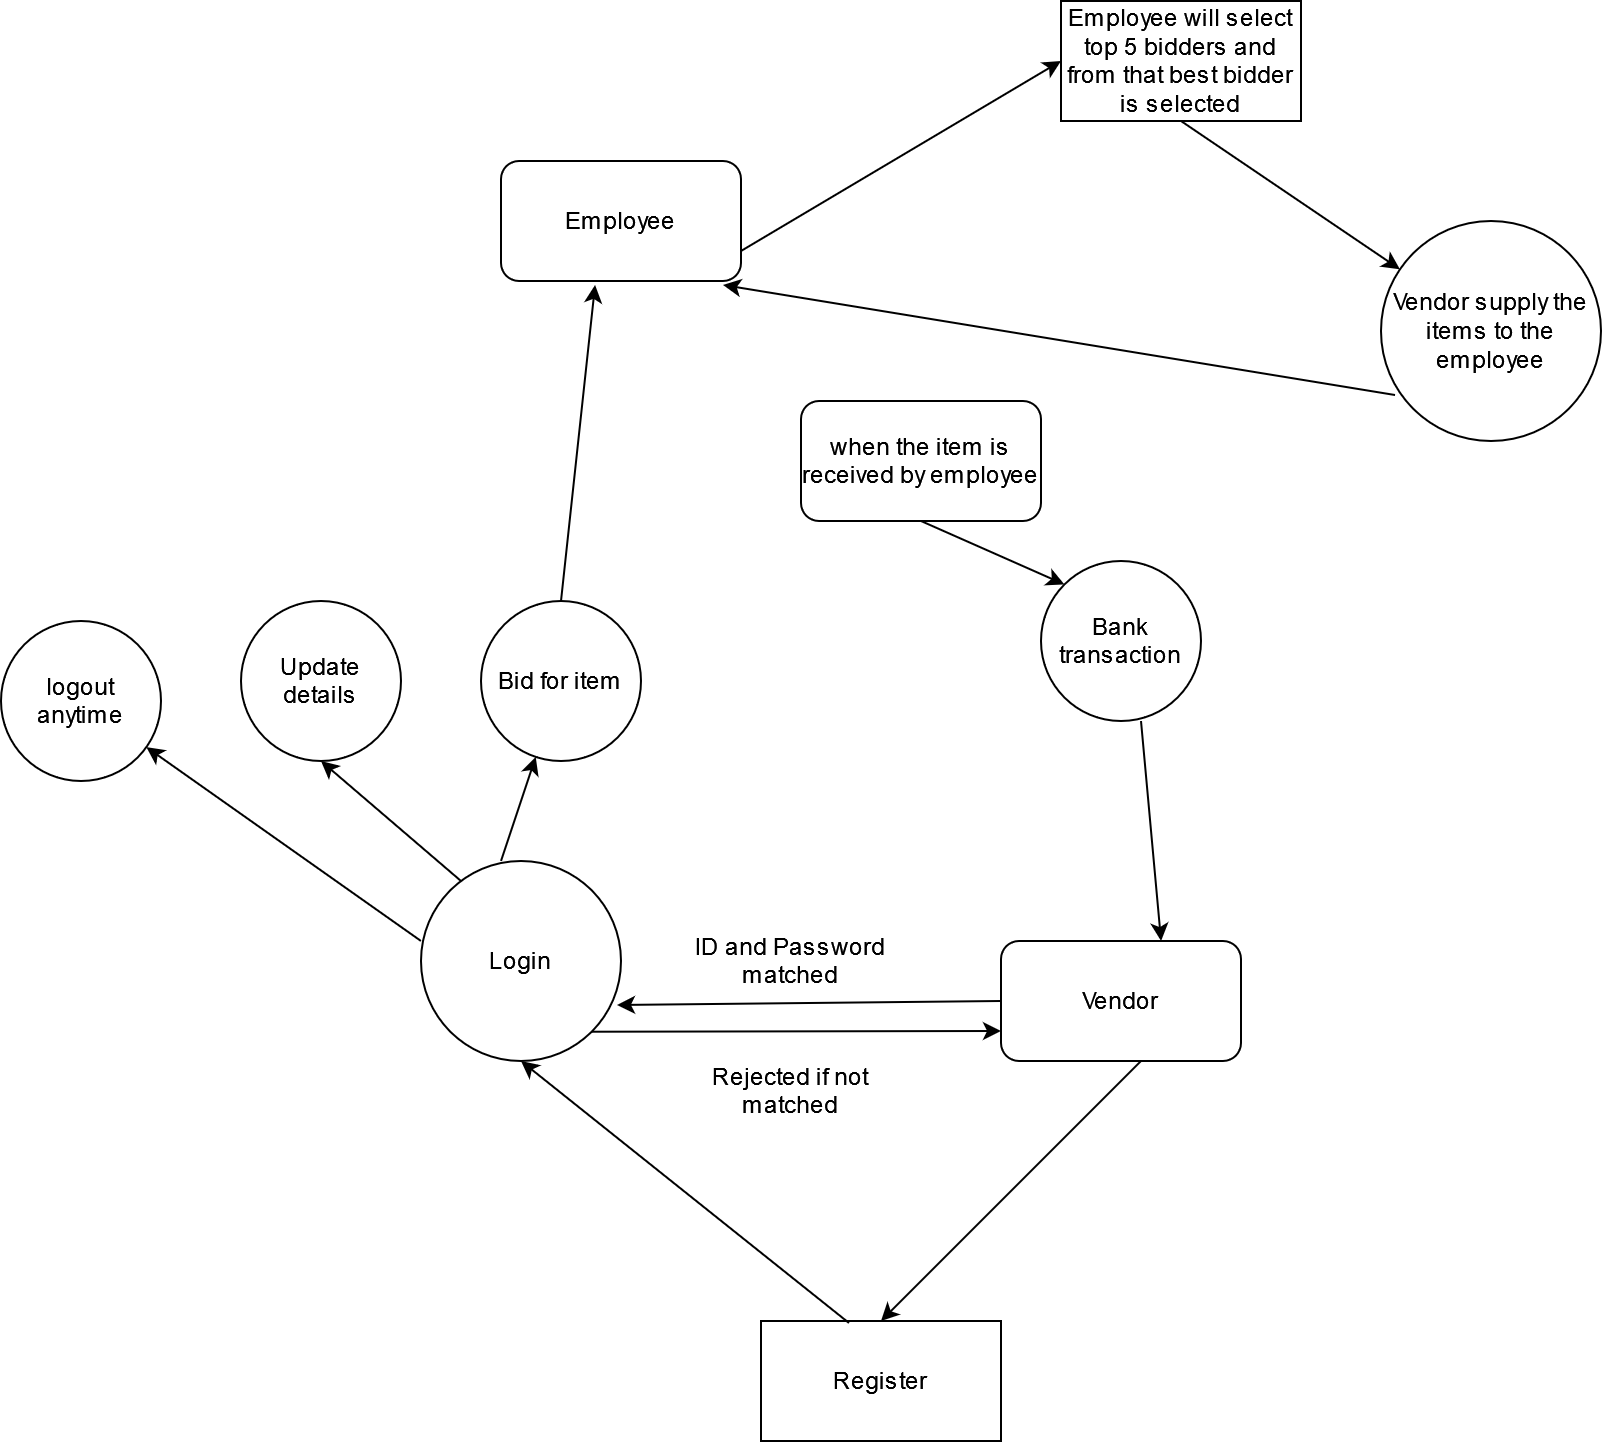

The diagram above was exported from draw.io. Its source (the exported page's mxGraphModel, read from the mxfile embedded in the PNG):
<mxGraphModel dx="1674" dy="741" grid="1" gridSize="10" guides="1" tooltips="1" connect="1" arrows="1" fold="1" page="1" pageScale="1" pageWidth="2500" pageHeight="2000" math="0" shadow="0">
  <root>
    <mxCell id="0" />
    <mxCell id="1" parent="0" />
    <mxCell id="QUNKn-E8gk01eyBy48_V-1" value="Register" style="rounded=0;whiteSpace=wrap;html=1;" vertex="1" parent="1">
      <mxGeometry x="1010" y="930" width="120" height="60" as="geometry" />
    </mxCell>
    <mxCell id="QUNKn-E8gk01eyBy48_V-2" value="Vendor" style="rounded=1;whiteSpace=wrap;html=1;" vertex="1" parent="1">
      <mxGeometry x="1130" y="740" width="120" height="60" as="geometry" />
    </mxCell>
    <mxCell id="QUNKn-E8gk01eyBy48_V-3" value="" style="endArrow=classic;html=1;rounded=0;exitX=0.367;exitY=0.017;exitDx=0;exitDy=0;exitPerimeter=0;entryX=0.5;entryY=1;entryDx=0;entryDy=0;entryPerimeter=0;" edge="1" parent="1" source="QUNKn-E8gk01eyBy48_V-1" target="QUNKn-E8gk01eyBy48_V-5">
      <mxGeometry width="50" height="50" relative="1" as="geometry">
        <mxPoint x="990" y="890" as="sourcePoint" />
        <mxPoint x="880" y="800" as="targetPoint" />
      </mxGeometry>
    </mxCell>
    <mxCell id="QUNKn-E8gk01eyBy48_V-4" value="" style="endArrow=classic;html=1;rounded=0;entryX=0.98;entryY=0.72;entryDx=0;entryDy=0;entryPerimeter=0;" edge="1" parent="1" target="QUNKn-E8gk01eyBy48_V-5">
      <mxGeometry width="50" height="50" relative="1" as="geometry">
        <mxPoint x="1130" y="770" as="sourcePoint" />
        <mxPoint x="940" y="770" as="targetPoint" />
      </mxGeometry>
    </mxCell>
    <mxCell id="QUNKn-E8gk01eyBy48_V-5" value="Login" style="ellipse;whiteSpace=wrap;html=1;aspect=fixed;" vertex="1" parent="1">
      <mxGeometry x="840" y="700" width="100" height="100" as="geometry" />
    </mxCell>
    <mxCell id="QUNKn-E8gk01eyBy48_V-6" value="" style="endArrow=classic;html=1;rounded=0;entryX=0;entryY=0.75;entryDx=0;entryDy=0;exitX=1;exitY=1;exitDx=0;exitDy=0;" edge="1" parent="1" source="QUNKn-E8gk01eyBy48_V-5" target="QUNKn-E8gk01eyBy48_V-2">
      <mxGeometry width="50" height="50" relative="1" as="geometry">
        <mxPoint x="920" y="785" as="sourcePoint" />
        <mxPoint x="1080" y="930" as="targetPoint" />
      </mxGeometry>
    </mxCell>
    <mxCell id="QUNKn-E8gk01eyBy48_V-7" value="ID and Password matched" style="text;html=1;strokeColor=none;fillColor=none;align=center;verticalAlign=middle;whiteSpace=wrap;rounded=0;" vertex="1" parent="1">
      <mxGeometry x="970" y="735" width="110" height="30" as="geometry" />
    </mxCell>
    <mxCell id="QUNKn-E8gk01eyBy48_V-8" value="Rejected if not matched" style="text;html=1;strokeColor=none;fillColor=none;align=center;verticalAlign=middle;whiteSpace=wrap;rounded=0;" vertex="1" parent="1">
      <mxGeometry x="970" y="800" width="110" height="30" as="geometry" />
    </mxCell>
    <mxCell id="QUNKn-E8gk01eyBy48_V-9" value="" style="endArrow=classic;html=1;rounded=0;" edge="1" parent="1">
      <mxGeometry width="50" height="50" relative="1" as="geometry">
        <mxPoint x="1200" y="800" as="sourcePoint" />
        <mxPoint x="1070" y="930" as="targetPoint" />
      </mxGeometry>
    </mxCell>
    <mxCell id="QUNKn-E8gk01eyBy48_V-10" value="" style="endArrow=classic;html=1;rounded=0;exitX=0.5;exitY=1;exitDx=0;exitDy=0;" edge="1" parent="1" source="QUNKn-E8gk01eyBy48_V-26" target="QUNKn-E8gk01eyBy48_V-15">
      <mxGeometry width="50" height="50" relative="1" as="geometry">
        <mxPoint x="1290" y="580" as="sourcePoint" />
        <mxPoint x="1360" y="510" as="targetPoint" />
      </mxGeometry>
    </mxCell>
    <mxCell id="QUNKn-E8gk01eyBy48_V-12" value="Bid for item" style="ellipse;whiteSpace=wrap;html=1;aspect=fixed;" vertex="1" parent="1">
      <mxGeometry x="870" y="570" width="80" height="80" as="geometry" />
    </mxCell>
    <mxCell id="QUNKn-E8gk01eyBy48_V-13" value="" style="endArrow=classic;html=1;rounded=0;" edge="1" parent="1" target="QUNKn-E8gk01eyBy48_V-12">
      <mxGeometry width="50" height="50" relative="1" as="geometry">
        <mxPoint x="880" y="700" as="sourcePoint" />
        <mxPoint x="790" y="620" as="targetPoint" />
      </mxGeometry>
    </mxCell>
    <mxCell id="QUNKn-E8gk01eyBy48_V-15" value="Vendor supply the items to the employee" style="ellipse;whiteSpace=wrap;html=1;aspect=fixed;" vertex="1" parent="1">
      <mxGeometry x="1320" y="380" width="110" height="110" as="geometry" />
    </mxCell>
    <mxCell id="QUNKn-E8gk01eyBy48_V-16" value="Employee" style="rounded=1;whiteSpace=wrap;html=1;" vertex="1" parent="1">
      <mxGeometry x="880" y="350" width="120" height="60" as="geometry" />
    </mxCell>
    <mxCell id="QUNKn-E8gk01eyBy48_V-17" value="" style="endArrow=classic;html=1;rounded=0;entryX=0.392;entryY=1.033;entryDx=0;entryDy=0;entryPerimeter=0;" edge="1" parent="1" target="QUNKn-E8gk01eyBy48_V-16">
      <mxGeometry width="50" height="50" relative="1" as="geometry">
        <mxPoint x="910" y="570" as="sourcePoint" />
        <mxPoint x="960" y="520" as="targetPoint" />
      </mxGeometry>
    </mxCell>
    <mxCell id="QUNKn-E8gk01eyBy48_V-21" value="Update details" style="ellipse;whiteSpace=wrap;html=1;aspect=fixed;" vertex="1" parent="1">
      <mxGeometry x="750" y="570" width="80" height="80" as="geometry" />
    </mxCell>
    <mxCell id="QUNKn-E8gk01eyBy48_V-22" value="logout anytime" style="ellipse;whiteSpace=wrap;html=1;aspect=fixed;" vertex="1" parent="1">
      <mxGeometry x="630" y="580" width="80" height="80" as="geometry" />
    </mxCell>
    <mxCell id="QUNKn-E8gk01eyBy48_V-23" value="" style="endArrow=classic;html=1;rounded=0;exitX=0;exitY=0.4;exitDx=0;exitDy=0;exitPerimeter=0;" edge="1" parent="1" source="QUNKn-E8gk01eyBy48_V-5" target="QUNKn-E8gk01eyBy48_V-22">
      <mxGeometry width="50" height="50" relative="1" as="geometry">
        <mxPoint x="740" y="775" as="sourcePoint" />
        <mxPoint x="790" y="725" as="targetPoint" />
      </mxGeometry>
    </mxCell>
    <mxCell id="QUNKn-E8gk01eyBy48_V-24" value="" style="endArrow=classic;html=1;rounded=0;entryX=0.5;entryY=1;entryDx=0;entryDy=0;" edge="1" parent="1" target="QUNKn-E8gk01eyBy48_V-21">
      <mxGeometry width="50" height="50" relative="1" as="geometry">
        <mxPoint x="860" y="710" as="sourcePoint" />
        <mxPoint x="800" y="660" as="targetPoint" />
      </mxGeometry>
    </mxCell>
    <mxCell id="QUNKn-E8gk01eyBy48_V-26" value="Employee will select top 5 bidders and from that best bidder is selected" style="rounded=0;whiteSpace=wrap;html=1;" vertex="1" parent="1">
      <mxGeometry x="1160" y="270" width="120" height="60" as="geometry" />
    </mxCell>
    <mxCell id="QUNKn-E8gk01eyBy48_V-27" value="" style="endArrow=classic;html=1;rounded=0;exitX=1;exitY=0.75;exitDx=0;exitDy=0;entryX=0;entryY=0.5;entryDx=0;entryDy=0;" edge="1" parent="1" source="QUNKn-E8gk01eyBy48_V-16" target="QUNKn-E8gk01eyBy48_V-26">
      <mxGeometry width="50" height="50" relative="1" as="geometry">
        <mxPoint x="990" y="550" as="sourcePoint" />
        <mxPoint x="1040" y="500" as="targetPoint" />
      </mxGeometry>
    </mxCell>
    <mxCell id="QUNKn-E8gk01eyBy48_V-30" value="" style="endArrow=classic;html=1;rounded=0;entryX=0.925;entryY=1.033;entryDx=0;entryDy=0;entryPerimeter=0;exitX=0.064;exitY=0.791;exitDx=0;exitDy=0;exitPerimeter=0;" edge="1" parent="1" source="QUNKn-E8gk01eyBy48_V-15" target="QUNKn-E8gk01eyBy48_V-16">
      <mxGeometry width="50" height="50" relative="1" as="geometry">
        <mxPoint x="1190" y="590" as="sourcePoint" />
        <mxPoint x="1240" y="540" as="targetPoint" />
      </mxGeometry>
    </mxCell>
    <mxCell id="QUNKn-E8gk01eyBy48_V-31" value="when the item is received by employee" style="rounded=1;whiteSpace=wrap;html=1;" vertex="1" parent="1">
      <mxGeometry x="1030" y="470" width="120" height="60" as="geometry" />
    </mxCell>
    <mxCell id="QUNKn-E8gk01eyBy48_V-32" value="" style="endArrow=classic;html=1;rounded=0;exitX=0.5;exitY=1;exitDx=0;exitDy=0;entryX=0;entryY=0;entryDx=0;entryDy=0;" edge="1" parent="1" source="QUNKn-E8gk01eyBy48_V-31" target="QUNKn-E8gk01eyBy48_V-33">
      <mxGeometry width="50" height="50" relative="1" as="geometry">
        <mxPoint x="1180" y="590" as="sourcePoint" />
        <mxPoint x="1140" y="580" as="targetPoint" />
      </mxGeometry>
    </mxCell>
    <mxCell id="QUNKn-E8gk01eyBy48_V-33" value="Bank transaction" style="ellipse;whiteSpace=wrap;html=1;aspect=fixed;" vertex="1" parent="1">
      <mxGeometry x="1150" y="550" width="80" height="80" as="geometry" />
    </mxCell>
    <mxCell id="QUNKn-E8gk01eyBy48_V-34" value="" style="endArrow=classic;html=1;rounded=0;entryX=0.667;entryY=0;entryDx=0;entryDy=0;entryPerimeter=0;" edge="1" parent="1" target="QUNKn-E8gk01eyBy48_V-2">
      <mxGeometry width="50" height="50" relative="1" as="geometry">
        <mxPoint x="1200" y="630" as="sourcePoint" />
        <mxPoint x="1260" y="715" as="targetPoint" />
      </mxGeometry>
    </mxCell>
  </root>
</mxGraphModel>